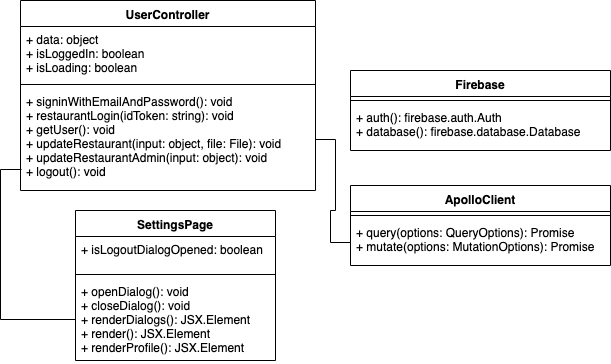

The diagram above was exported from draw.io. Its source (the exported page's mxGraphModel, read from the mxfile embedded in the PNG):
<mxGraphModel dx="932" dy="1596" grid="1" gridSize="10" guides="1" tooltips="1" connect="1" arrows="1" fold="1" page="1" pageScale="1" pageWidth="850" pageHeight="1100" math="0" shadow="0">
  <root>
    <mxCell id="0" />
    <mxCell id="1" parent="0" />
    <mxCell id="2" value="UserController" style="swimlane;fontStyle=1;align=center;verticalAlign=top;childLayout=stackLayout;horizontal=1;startSize=26;horizontalStack=0;resizeParent=1;resizeParentMax=0;resizeLast=0;collapsible=1;marginBottom=0;" vertex="1" parent="1">
      <mxGeometry x="230" y="-10" width="295" height="190" as="geometry" />
    </mxCell>
    <mxCell id="3" value="+ data: object&#10;+ isLoggedIn: boolean&#10;+ isLoading: boolean" style="text;strokeColor=none;fillColor=none;align=left;verticalAlign=top;spacingLeft=4;spacingRight=4;overflow=hidden;rotatable=0;points=[[0,0.5],[1,0.5]];portConstraint=eastwest;" vertex="1" parent="2">
      <mxGeometry y="26" width="295" height="54" as="geometry" />
    </mxCell>
    <mxCell id="4" value="" style="line;strokeWidth=1;fillColor=none;align=left;verticalAlign=middle;spacingTop=-1;spacingLeft=3;spacingRight=3;rotatable=0;labelPosition=right;points=[];portConstraint=eastwest;" vertex="1" parent="2">
      <mxGeometry y="80" width="295" height="8" as="geometry" />
    </mxCell>
    <mxCell id="5" value="+ signinWithEmailAndPassword(): void&#10;+ restaurantLogin(idToken: string): void&#10;+ getUser(): void&#10;+ updateRestaurant(input: object, file: File): void&#10;+ updateRestaurantAdmin(input: object): void&#10;+ logout(): void&#10;" style="text;strokeColor=none;fillColor=none;align=left;verticalAlign=top;spacingLeft=4;spacingRight=4;overflow=hidden;rotatable=0;points=[[0,0.5],[1,0.5]];portConstraint=eastwest;" vertex="1" parent="2">
      <mxGeometry y="88" width="295" height="102" as="geometry" />
    </mxCell>
    <mxCell id="6" value="Firebase" style="swimlane;fontStyle=1;align=center;verticalAlign=top;childLayout=stackLayout;horizontal=1;startSize=26;horizontalStack=0;resizeParent=1;resizeParentMax=0;resizeLast=0;collapsible=1;marginBottom=0;" vertex="1" parent="1">
      <mxGeometry x="560" y="60" width="260" height="80" as="geometry" />
    </mxCell>
    <mxCell id="7" value="" style="line;strokeWidth=1;fillColor=none;align=left;verticalAlign=middle;spacingTop=-1;spacingLeft=3;spacingRight=3;rotatable=0;labelPosition=right;points=[];portConstraint=eastwest;" vertex="1" parent="6">
      <mxGeometry y="26" width="260" height="8" as="geometry" />
    </mxCell>
    <mxCell id="8" value="+ auth(): firebase.auth.Auth&#10;+ database(): firebase.database.Database" style="text;strokeColor=none;fillColor=none;align=left;verticalAlign=top;spacingLeft=4;spacingRight=4;overflow=hidden;rotatable=0;points=[[0,0.5],[1,0.5]];portConstraint=eastwest;" vertex="1" parent="6">
      <mxGeometry y="34" width="260" height="46" as="geometry" />
    </mxCell>
    <mxCell id="9" value="ApolloClient" style="swimlane;fontStyle=1;align=center;verticalAlign=top;childLayout=stackLayout;horizontal=1;startSize=26;horizontalStack=0;resizeParent=1;resizeParentMax=0;resizeLast=0;collapsible=1;marginBottom=0;" vertex="1" parent="1">
      <mxGeometry x="560" y="175" width="260" height="80" as="geometry" />
    </mxCell>
    <mxCell id="10" value="" style="line;strokeWidth=1;fillColor=none;align=left;verticalAlign=middle;spacingTop=-1;spacingLeft=3;spacingRight=3;rotatable=0;labelPosition=right;points=[];portConstraint=eastwest;" vertex="1" parent="9">
      <mxGeometry y="26" width="260" height="8" as="geometry" />
    </mxCell>
    <mxCell id="11" value="+ query(options: QueryOptions): Promise&#10;+ mutate(options: MutationOptions): Promise" style="text;strokeColor=none;fillColor=none;align=left;verticalAlign=top;spacingLeft=4;spacingRight=4;overflow=hidden;rotatable=0;points=[[0,0.5],[1,0.5]];portConstraint=eastwest;" vertex="1" parent="9">
      <mxGeometry y="34" width="260" height="46" as="geometry" />
    </mxCell>
    <mxCell id="12" value="SettingsPage" style="swimlane;fontStyle=1;align=center;verticalAlign=top;childLayout=stackLayout;horizontal=1;startSize=26;horizontalStack=0;resizeParent=1;resizeParentMax=0;resizeLast=0;collapsible=1;marginBottom=0;" vertex="1" parent="1">
      <mxGeometry x="285" y="200" width="200" height="150" as="geometry" />
    </mxCell>
    <mxCell id="13" value="+ isLogoutDialogOpened: boolean" style="text;strokeColor=none;fillColor=none;align=left;verticalAlign=top;spacingLeft=4;spacingRight=4;overflow=hidden;rotatable=0;points=[[0,0.5],[1,0.5]];portConstraint=eastwest;" vertex="1" parent="12">
      <mxGeometry y="26" width="200" height="34" as="geometry" />
    </mxCell>
    <mxCell id="14" value="" style="line;strokeWidth=1;fillColor=none;align=left;verticalAlign=middle;spacingTop=-1;spacingLeft=3;spacingRight=3;rotatable=0;labelPosition=right;points=[];portConstraint=eastwest;" vertex="1" parent="12">
      <mxGeometry y="60" width="200" height="8" as="geometry" />
    </mxCell>
    <mxCell id="15" value="+ openDialog(): void&#10;+ closeDialog(): void&#10;+ renderDialogs(): JSX.Element&#10;+ render(): JSX.Element&#10;+ renderProfile(): JSX.Element" style="text;strokeColor=none;fillColor=none;align=left;verticalAlign=top;spacingLeft=4;spacingRight=4;overflow=hidden;rotatable=0;points=[[0,0.5],[1,0.5]];portConstraint=eastwest;" vertex="1" parent="12">
      <mxGeometry y="68" width="200" height="82" as="geometry" />
    </mxCell>
    <mxCell id="16" style="edgeStyle=orthogonalEdgeStyle;rounded=0;orthogonalLoop=1;jettySize=auto;html=1;entryX=0.005;entryY=0.792;entryDx=0;entryDy=0;entryPerimeter=0;endArrow=none;endFill=0;" edge="1" source="15" target="5" parent="1">
      <mxGeometry relative="1" as="geometry" />
    </mxCell>
    <mxCell id="17" style="edgeStyle=orthogonalEdgeStyle;rounded=0;orthogonalLoop=1;jettySize=auto;html=1;entryX=0;entryY=0.5;entryDx=0;entryDy=0;endArrow=none;endFill=0;" edge="1" source="5" target="11" parent="1">
      <mxGeometry relative="1" as="geometry" />
    </mxCell>
  </root>
</mxGraphModel>